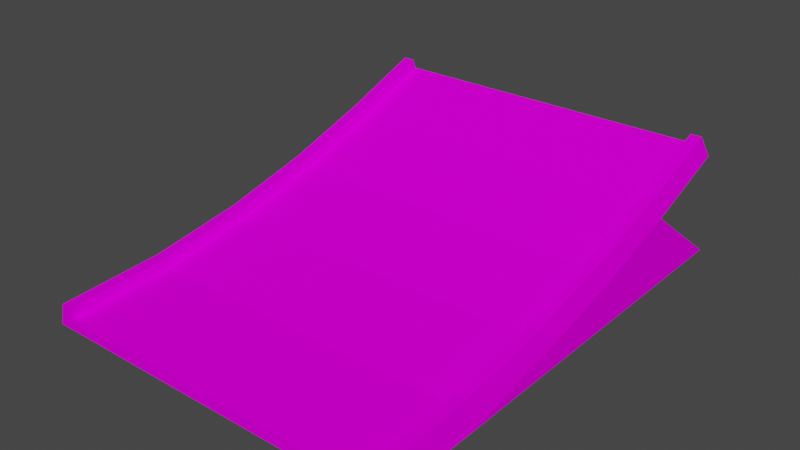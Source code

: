 # Source: jump5_base_down.blend  (saved by Blender 3.3.6; exported with 4.5.12 LTS)
import bpy
from mathutils import Matrix  # noqa: F401  (used for matrix-valued properties, if any)

bpy.ops.wm.read_factory_settings(use_empty=True)
scene = bpy.context.scene
scene.name = 'Scene'

# ---- collections
col_collection = bpy.data.collections.new('Collection'); scene.collection.children.link(col_collection)

# ---- images (referenced by path relative to the original .blend; pixels are not part of the script)
import os
ASSET_DIR = os.environ.get("B2B_ASSET_DIR", "")  # directory of the original .blend (textures are referenced by path, not embedded)
HERE = os.path.dirname(os.path.abspath(__file__))  # packed textures are extracted next to this script under _unpacked/

def load_image(name, relpath, width, height, colorspace="sRGB"):
    """Load a texture the original file referenced (path relative to the .blend, or extracted next to this script)."""
    p = next((c for c in (os.path.join(HERE, relpath), os.path.join(ASSET_DIR, relpath)) if relpath and os.path.exists(c)), "")
    if p:
        img = bpy.data.images.load(p, check_existing=True)
        img.name = name
    else:  # same state as the original file: an image datablock whose file is absent (Cycles renders it pink)
        img = bpy.data.images.new(name, width, height)
        img.source = "FILE"
        img.filepath = "//" + (relpath or name)
    img.colorspace_settings.name = colorspace
    return img
img_trackset00_trk_sidewall_grass_jpg_012 = load_image('trackset00_trk_sidewall_grass.jpg.012', 'trackset00_trk_sidewall_grass.jpg', 1024, 1024, 'sRGB')
img_trackset00_trk_c1_inout_jpg_009 = load_image('trackset00_trk_c1_inout.jpg.009', 'trackset00_trk_c1_inout.jpg', 1024, 1024, 'sRGB')
img_trackset00_trk_c1_straight_jpg_010 = load_image('trackset00_trk_c1_straight.jpg.010', 'trackset00_trk_c1_straight.jpg', 1024, 1024, 'sRGB')
img_trackset00_trk_c1_hill_jpg_009 = load_image('trackset00_trk_c1_hill.jpg.009', 'trackset00_trk_c1_hill.jpg', 1024, 1024, 'sRGB')
img_trackset00_trk_startline_jpg_009 = load_image('trackset00_trk_startline.jpg.009', 'trackset00_trk_startline.jpg', 1024, 1024, 'sRGB')

# ---- materials (node trees are filled in below, after node groups)
mat_trackset00_trk_sidewall_grass = bpy.data.materials.new('trackset00_trk_sidewall_grass')
mat_trackset00_trk_sidewall_grass.alpha_threshold = 0.0
mat_trackset00_trk_sidewall_grass.use_transparent_shadow = False
mat_trackset00_trk_sidewall_grass.diffuse_color = (1.0, 1.0, 1.0, 1.0)
mat_trackset00_trk_sidewall_grass.roughness = 0.5
mat_trackset00_trk_c1_inout = bpy.data.materials.new('trackset00_trk_c1_inout')
mat_trackset00_trk_c1_inout.alpha_threshold = 0.0
mat_trackset00_trk_c1_inout.use_transparent_shadow = False
mat_trackset00_trk_c1_inout.diffuse_color = (1.0, 1.0, 1.0, 1.0)
mat_trackset00_trk_c1_inout.roughness = 0.5
mat_trackset00_trk_c1_straight = bpy.data.materials.new('trackset00_trk_c1_straight')
mat_trackset00_trk_c1_straight.alpha_threshold = 0.0
mat_trackset00_trk_c1_straight.use_transparent_shadow = False
mat_trackset00_trk_c1_straight.diffuse_color = (1.0, 1.0, 1.0, 1.0)
mat_trackset00_trk_c1_straight.roughness = 0.5
mat_trackset00_trk_c1_hill = bpy.data.materials.new('trackset00_trk_c1_hill')
mat_trackset00_trk_c1_hill.alpha_threshold = 0.0
mat_trackset00_trk_c1_hill.use_transparent_shadow = False
mat_trackset00_trk_c1_hill.diffuse_color = (1.0, 1.0, 1.0, 1.0)
mat_trackset00_trk_c1_hill.roughness = 0.5
mat_trackset00_trk_startline = bpy.data.materials.new('trackset00_trk_startline')
mat_trackset00_trk_startline.alpha_threshold = 0.0
mat_trackset00_trk_startline.use_transparent_shadow = False
mat_trackset00_trk_startline.diffuse_color = (1.0, 1.0, 1.0, 1.0)
mat_trackset00_trk_startline.roughness = 0.5

# ---- material node trees
mat_trackset00_trk_sidewall_grass.use_nodes = True; mat_trackset00_trk_sidewall_grass.node_tree.nodes.clear()
_N = mat_trackset00_trk_sidewall_grass.node_tree.nodes; _L = mat_trackset00_trk_sidewall_grass.node_tree.links
n0 = _N.new('ShaderNodeBsdfDiffuse'); n0.name = 'Diffuse BSDF'; n0.location = (0, 0)
n1 = _N.new('ShaderNodeTexImage'); n1.name = 'Image Texture'; n1.location = (0, 0)
n1.image = img_trackset00_trk_sidewall_grass_jpg_012
n2 = _N.new('ShaderNodeOutputMaterial'); n2.name = 'Material Output'; n2.location = (0, 0)
_L.new(n0.outputs[0], n2.inputs[0])
_L.new(n1.outputs[0], n0.inputs[0])
n2.is_active_output = True
mat_trackset00_trk_c1_inout.use_nodes = True; mat_trackset00_trk_c1_inout.node_tree.nodes.clear()
_N = mat_trackset00_trk_c1_inout.node_tree.nodes; _L = mat_trackset00_trk_c1_inout.node_tree.links
n0 = _N.new('ShaderNodeBsdfDiffuse'); n0.name = 'Diffuse BSDF'; n0.location = (0, 0)
n1 = _N.new('ShaderNodeTexImage'); n1.name = 'Image Texture'; n1.location = (0, 0)
n1.image = img_trackset00_trk_c1_inout_jpg_009
n2 = _N.new('ShaderNodeOutputMaterial'); n2.name = 'Material Output'; n2.location = (0, 0)
_L.new(n0.outputs[0], n2.inputs[0])
_L.new(n1.outputs[0], n0.inputs[0])
n2.is_active_output = True
mat_trackset00_trk_c1_straight.use_nodes = True; mat_trackset00_trk_c1_straight.node_tree.nodes.clear()
_N = mat_trackset00_trk_c1_straight.node_tree.nodes; _L = mat_trackset00_trk_c1_straight.node_tree.links
n0 = _N.new('ShaderNodeBsdfDiffuse'); n0.name = 'Diffuse BSDF'; n0.location = (0, 0)
n1 = _N.new('ShaderNodeTexImage'); n1.name = 'Image Texture'; n1.location = (0, 0)
n1.image = img_trackset00_trk_c1_straight_jpg_010
n2 = _N.new('ShaderNodeOutputMaterial'); n2.name = 'Material Output'; n2.location = (0, 0)
_L.new(n0.outputs[0], n2.inputs[0])
_L.new(n1.outputs[0], n0.inputs[0])
n2.is_active_output = True
mat_trackset00_trk_c1_hill.use_nodes = True; mat_trackset00_trk_c1_hill.node_tree.nodes.clear()
_N = mat_trackset00_trk_c1_hill.node_tree.nodes; _L = mat_trackset00_trk_c1_hill.node_tree.links
n0 = _N.new('ShaderNodeBsdfDiffuse'); n0.name = 'Diffuse BSDF'; n0.location = (0, 0)
n1 = _N.new('ShaderNodeTexImage'); n1.name = 'Image Texture'; n1.location = (0, 0)
n1.image = img_trackset00_trk_c1_hill_jpg_009
n2 = _N.new('ShaderNodeOutputMaterial'); n2.name = 'Material Output'; n2.location = (0, 0)
_L.new(n0.outputs[0], n2.inputs[0])
_L.new(n1.outputs[0], n0.inputs[0])
n2.is_active_output = True
mat_trackset00_trk_startline.use_nodes = True; mat_trackset00_trk_startline.node_tree.nodes.clear()
_N = mat_trackset00_trk_startline.node_tree.nodes; _L = mat_trackset00_trk_startline.node_tree.links
n0 = _N.new('ShaderNodeBsdfDiffuse'); n0.name = 'Diffuse BSDF'; n0.location = (0, 0)
n1 = _N.new('ShaderNodeTexImage'); n1.name = 'Image Texture'; n1.location = (0, 0)
n1.image = img_trackset00_trk_startline_jpg_009
n2 = _N.new('ShaderNodeOutputMaterial'); n2.name = 'Material Output'; n2.location = (0, 0)
_L.new(n0.outputs[0], n2.inputs[0])
_L.new(n1.outputs[0], n0.inputs[0])
n2.is_active_output = True

# ---- world
world_world = bpy.data.worlds.new('World'); scene.world = world_world
world_world.use_nodes = True; world_world.node_tree.nodes.clear()
_N = world_world.node_tree.nodes; _L = world_world.node_tree.links
n0 = _N.new('ShaderNodeOutputWorld'); n0.name = 'World Output'; n0.location = (300, 300)
n1 = _N.new('ShaderNodeBackground'); n1.name = 'Background'; n1.location = (10, 300)
n1.inputs[0].default_value = (0.05088, 0.05088, 0.05088, 1.0)
_L.new(n1.outputs[0], n0.inputs[0])
n0.is_active_output = True
world_world.color = (0.05088, 0.05088, 0.05088)
world_world.use_sun_shadow = False
world_world.sun_shadow_jitter_overblur = 0.0

# ---- meshes
me_track17_pmd0_mesh_003 = bpy.data.meshes.new('TRACK17.PMD0.mesh.003')
me_track17_pmd0_mesh_003.from_pydata([(16.0, 17.12, 11.22), (16.5, 17.86, 9.357), (15.0, 17.49, 10.29), (-16.5, 17.86, 9.357), (-16.0, 17.12, 11.22), (-15.0, 17.12, 11.22), (-15.0, 17.49, 10.29), (-16.0, -24.64, 2.0), (-16.5, -24.64, 0.0), (-15.0, -24.64, 1.0), (-15.0, -24.64, 2.0), (16.5, -24.64, 1.907e-06), (16.0, -24.64, 2.0), (15.0, -24.64, 2.0), (15.0, -24.64, 1.0), (15.0, -15.13, 1.477), (15.0, -6.301, 2.814), (15.0, -6.49, 3.796), (15.0, -15.22, 2.472), (15.0, 1.981, 4.841), (15.0, 1.714, 5.805), (15.0, 9.864, 7.388), (15.0, 9.539, 8.334), (15.0, 17.12, 11.21), (16.0, -15.22, 2.472), (16.0, -6.49, 3.796), (16.5, -6.115, 1.843), (16.0, 1.714, 5.805), (16.5, 2.246, 3.887), (16.0, 9.539, 8.334), (16.5, 10.19, 6.449), (-15.0, -15.22, 2.472), (-15.0, -6.49, 3.796), (-15.0, -6.301, 2.814), (-15.0, -15.13, 1.477), (-15.0, 1.714, 5.805), (-15.0, 1.981, 4.841), (-15.0, 9.539, 8.334), (-15.0, 9.864, 7.388), (-16.0, -15.22, 2.472), (-16.5, -6.115, 1.843), (-16.0, -6.49, 3.796), (-16.5, 2.246, 3.887), (-16.0, 1.714, 5.805), (-16.5, 10.19, 6.449), (-16.0, 9.539, 8.334), (16.5, 18.83, 1.907e-06), (-16.5, 18.83, 2.861e-06), (-16.5, 2.246, 1.371e-06), (-16.5, -6.115, 1.431e-06), (-16.5, -15.03, 1.431e-06), (16.5, 2.246, 1.371e-06), (16.5, -6.115, 1.192e-06), (16.5, -15.03, 1.907e-06)], [], [(6, 3, 4, 5), (1, 2, 23, 0), (1, 3, 6, 2), (14, 11, 12, 13), (8, 9, 10, 7), (8, 11, 14, 9), (15, 18, 17, 16), (16, 17, 20, 19), (19, 20, 22, 21), (21, 22, 23, 2), (12, 11, 53, 24), (24, 53, 26, 25), (25, 26, 28, 27), (27, 28, 30, 29), (29, 30, 1, 0), (13, 12, 24, 18), (18, 24, 25, 17), (17, 25, 27, 20), (20, 27, 29, 22), (22, 29, 0, 23), (14, 13, 18, 15), (31, 34, 33, 32), (32, 33, 36, 35), (35, 36, 38, 37), (37, 38, 6, 5), (8, 7, 39, 50), (50, 39, 41, 40), (40, 41, 43, 42), (42, 43, 45, 44), (44, 45, 4, 3), (7, 10, 31, 39), (39, 31, 32, 41), (41, 32, 35, 43), (43, 35, 37, 45), (45, 37, 5, 4), (10, 9, 34, 31), (9, 14, 15, 34), (30, 44, 3, 1), (33, 16, 19, 36), (36, 19, 21, 38), (38, 21, 2, 6), (34, 15, 16, 33), (46, 47, 44, 30), (44, 47, 48, 42), (48, 49, 40, 42), (49, 50, 40), (46, 30, 28, 51), (52, 51, 28, 26), (53, 52, 26), (46, 51, 52, 53, 11, 8, 50, 49, 48, 47)])
me_track17_pmd0_mesh_003.polygons.foreach_set('material_index', [4, 4, 4, 4, 4, 4, 0, 0, 0, 0, 0, 0, 0, 0, 0, 0, 0, 0, 0, 0, 0, 0, 0, 0, 0, 0, 0, 0, 0, 0, 0, 0, 0, 0, 0, 0, 1, 2, 3, 3, 3, 3, 4, 4, 4, 4, 4, 4, 4, 4])
_uv = me_track17_pmd0_mesh_003.uv_layers.new(name='UVMap')
_uv.uv.foreach_set('vector', [0.4516, 0.3227, 0.4943, 0.2704, 0.4858, 0.3731, 0.4602, 0.3726, 0.4943, 0.2704, 0.4516, 0.3227, 0.4602, 0.3726, 0.4858, 0.3731, 0.4697, 0.2715, 0.02285, 0.2716, 0.04274, 0.3351, 0.4507, 0.3349, 0.4516, 0.3227, 0.4943, 0.2704, 0.4858, 0.3731, 0.4602, 0.3726, 0.4943, 0.2704, 0.4516, 0.3227, 0.4602, 0.3726, 0.4858, 0.3731, 0.4697, 0.2715, 0.02285, 0.2716, 0.04274, 0.3351, 0.4507, 0.3349, 0.0, 0.5, 0.25, 0.5, 0.25, 0.0, 0.0, 0.0, 0.0, 1.0, 0.25, 1.0, 0.25, 0.5, 0.0, 0.5, 0.0, 0.5, 0.25, 0.5, 0.25, 0.0, 0.0, 0.0, 0.0, 1.0, 0.25, 1.0, 0.25, 0.5, 0.0, 0.5, 0.5, 1.0, 0.75, 1.0, 0.75, 0.5, 0.5, 0.5, 0.5, 0.5, 0.75, 0.5, 0.75, 0.0, 0.5, 0.0, 0.5, 1.0, 0.75, 1.0, 0.75, 0.5, 0.5, 0.5, 0.5, 0.5, 0.75, 0.5, 0.75, 0.0, 0.5, 0.0, 0.5, 1.0, 0.75, 1.0, 0.75, 0.5, 0.5, 0.5, 0.25, 1.0, 0.5, 1.0, 0.5, 0.5, 0.25, 0.5, 0.25, 0.5, 0.5, 0.5, 0.5, 0.0, 0.25, 0.0, 0.25, 1.0, 0.5, 1.0, 0.5, 0.5, 0.25, 0.5, 0.25, 0.5, 0.5, 0.5, 0.5, 0.0, 0.25, 0.0, 0.25, 1.0, 0.5, 1.0, 0.5, 0.5, 0.25, 0.5, 0.0, 1.0, 0.25, 1.0, 0.25, 0.5, 0.0, 0.5, 0.25, 0.5, 0.0, 0.5, 0.0, 0.0, 0.25, 0.0, 0.25, 1.0, 0.0, 1.0, 0.0, 0.5, 0.25, 0.5, 0.25, 0.5, 0.0, 0.5, 0.0, 0.0, 0.25, 0.0, 0.25, 1.0, 0.0, 1.0, 0.0, 0.5, 0.25, 0.5, 0.75, 1.0, 0.5, 1.0, 0.5, 0.5, 0.75, 0.5, 0.75, 0.5, 0.5, 0.5, 0.5, 0.0, 0.75, 0.0, 0.75, 1.0, 0.5, 1.0, 0.5, 0.5, 0.75, 0.5, 0.75, 0.5, 0.5, 0.5, 0.5, 0.0, 0.75, 0.0, 0.75, 1.0, 0.5, 1.0, 0.5, 0.5, 0.75, 0.5, 0.5, 1.0, 0.25, 1.0, 0.25, 0.5, 0.5, 0.5, 0.5, 0.5, 0.25, 0.5, 0.25, 0.0, 0.5, 0.0, 0.5, 1.0, 0.25, 1.0, 0.25, 0.5, 0.5, 0.5, 0.5, 0.5, 0.25, 0.5, 0.25, 0.0, 0.5, 0.0, 0.5, 1.0, 0.25, 1.0, 0.25, 0.5, 0.5, 0.5, 0.25, 1.0, 0.0, 1.0, 0.0, 0.5, 0.25, 0.5, 1.0, 1.0, 0.0, 1.0, 0.0, 0.6667, 1.0, 0.6667, 0.7374, 0.004225, 0.2671, 0.004225, 0.2671, -0.01782, 0.7374, -0.01782, 1.0, 1.0, 0.0, 1.0, 0.0, 0.0, 1.0, 0.0, 1.0, 1.0, 0.0, 1.0, 0.0, 0.0, 1.0, 0.0, 1.0, 1.0, 0.0, 1.0, 0.0, 0.0, 1.0, 0.0, 1.0, 1.0, 0.0, 1.0, 0.0, 0.0, 1.0, 0.0, 0.752, 0.6302, 0.9979, 0.6302, 0.9979, 0.9982, 0.752, 0.9982, 0.8436, 0.3739, 0.9958, 0.002598, 0.7451, 0.002598, 0.7081, 0.2699, 0.7451, 0.002598, 0.514, 0.002598, 0.4903, 0.1333, 0.7081, 0.2699, 0.514, 0.002598, 0.2524, 0.04901, 0.4903, 0.1333, 0.9958, 0.002598, 0.8436, 0.3739, 0.7081, 0.2699, 0.7451, 0.002598, 0.514, 0.002598, 0.7451, 0.002598, 0.7081, 0.2699, 0.4903, 0.1333, 0.2629, 0.002598, 0.514, 0.002598, 0.4903, 0.1333, 0.752, 0.6302, 0.7451, 0.002598, 0.514, 0.002598, 0.2629, 0.002598, 0.75, 1.0, -0.003998, 0.002598, 0.2629, 0.002598, 0.514, 0.002598, 0.7451, 0.002598, 0.9979, 0.6302])
me_track17_pmd0_mesh_003.materials.append(mat_trackset00_trk_sidewall_grass)
me_track17_pmd0_mesh_003.materials.append(mat_trackset00_trk_c1_inout)
me_track17_pmd0_mesh_003.materials.append(mat_trackset00_trk_c1_straight)
me_track17_pmd0_mesh_003.materials.append(mat_trackset00_trk_c1_hill)
me_track17_pmd0_mesh_003.materials.append(mat_trackset00_trk_startline)
me_track17_pmd0_mesh_003.use_remesh_preserve_volume = False
me_track17_pmd0_mesh_003.use_remesh_preserve_attributes = False
me_track17_pmd0_mesh_003.use_mirror_vertex_groups = False
me_track17_pmd0_mesh_003.update()

# ---- objects
ob_w = bpy.data.objects.new('w', None)
ob_main = bpy.data.objects.new('main', me_track17_pmd0_mesh_003)
ob_w2 = bpy.data.objects.new('w2', None)
ob_empty_002 = bpy.data.objects.new('Empty.002', None)
ob_empty_003 = bpy.data.objects.new('Empty.003', None)
ob_empty_004 = bpy.data.objects.new('Empty.004', None)
ob_empty_005 = bpy.data.objects.new('Empty.005', None)
ob_empty_006 = bpy.data.objects.new('Empty.006', None)
ob_empty_007 = bpy.data.objects.new('Empty.007', None)

# ---- transforms, parenting, visibility, modifiers, constraints
ob_w.location = (1.907e-05, -24.64, 9.537e-07)
ob_main.location = (0.0, 0.0, 0.0)
ob_main.lineart.crease_threshold = 0.0
ob_w2.location = (1.049e-05, 17.86, 9.357)
ob_empty_002.parent = ob_empty_006
ob_empty_002.location = (-15.0, -24.36, 1.0)
ob_empty_003.parent = ob_empty_006
ob_empty_003.location = (-15.0, 15.99, 10.29)
ob_empty_004.parent = ob_empty_007
ob_empty_004.location = (15.0, -24.34, 1.0)
ob_empty_005.parent = ob_empty_007
ob_empty_005.location = (15.0, 16.36, 10.29)
ob_empty_006.parent = ob_w
ob_empty_006.matrix_parent_inverse = Matrix(((1.0, -0.0, -0.0, -1.907e-05), (-0.0, 1.0, 0.0, 24.64), (-0.0, -0.0, 1.0, -9.537e-07), (-0.0, 0.0, -0.0, 1.0)))
ob_empty_006.location = (0.0, 0.0, 0.0)
ob_empty_007.parent = ob_w
ob_empty_007.matrix_parent_inverse = Matrix(((1.0, -0.0, -0.0, -1.907e-05), (-0.0, 1.0, 0.0, 24.64), (-0.0, -0.0, 1.0, -9.537e-07), (-0.0, 0.0, -0.0, 1.0)))
ob_empty_007.location = (0.0, 0.0, 0.0)

# ---- collection membership
col_collection.objects.link(ob_w)
col_collection.objects.link(ob_main)
col_collection.objects.link(ob_w2)
col_collection.objects.link(ob_empty_002)
col_collection.objects.link(ob_empty_003)
col_collection.objects.link(ob_empty_004)
col_collection.objects.link(ob_empty_005)
col_collection.objects.link(ob_empty_006)
col_collection.objects.link(ob_empty_007)

# ---- scene / render settings (as saved in the file)
scene.frame_start = 1; scene.frame_end = 250; scene.frame_set(1)
scene.render.engine = 'BLENDER_EEVEE_NEXT'
scene.cycles.sampling_pattern = 'TABULATED_SOBOL'
scene.cycles.use_light_tree = False
scene.view_settings.view_transform = 'Filmic'
bpy.context.view_layer.update()

# ---- added for rendering (the .blend has no active camera and no usable light): camera, sun
cam_auto = bpy.data.cameras.new('AutoCamera')
cam_auto.lens = 50.0
cam_auto.sensor_width = 36.0
cam_auto.clip_end = 1000.0
ob_auto_camera = bpy.data.objects.new('AutoCamera', cam_auto)
scene.collection.objects.link(ob_auto_camera)
ob_auto_camera.location = (51.5473, -64.7617, 46.8462)
ob_auto_camera.rotation_euler = (1.09748, -7.21219e-08, 0.694738)
scene.camera = ob_auto_camera
light_auto_sun = bpy.data.lights.new('AutoSun', 'SUN')
light_auto_sun.energy = 3.0
light_auto_sun.angle = 0.0523599
ob_auto_sun = bpy.data.objects.new('AutoSun', light_auto_sun)
scene.collection.objects.link(ob_auto_sun)
ob_auto_sun.rotation_euler = (0.872665, 0.174533, 0.523599)
bpy.context.view_layer.update()
